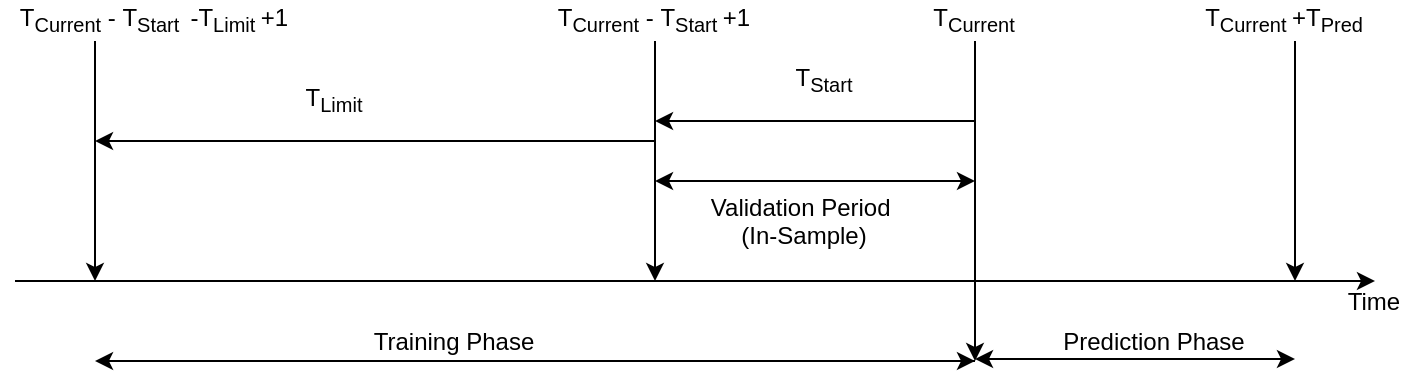

The diagram above was exported from draw.io. Its source (the exported page's mxGraphModel, read from the mxfile embedded in the PNG):
<mxGraphModel dx="900" dy="544" grid="1" gridSize="10" guides="1" tooltips="1" connect="1" arrows="1" fold="1" page="1" pageScale="1" pageWidth="850" pageHeight="1100" math="0" shadow="0">
  <root>
    <mxCell id="0" />
    <mxCell id="1" parent="0" />
    <mxCell id="8bCT6MWwbmmS8Er8qb61-1" value="" style="endArrow=classic;html=1;" parent="1" edge="1">
      <mxGeometry width="50" height="50" relative="1" as="geometry">
        <mxPoint x="40" y="480" as="sourcePoint" />
        <mxPoint x="720" y="480" as="targetPoint" />
      </mxGeometry>
    </mxCell>
    <mxCell id="8bCT6MWwbmmS8Er8qb61-2" value="Time" style="text;html=1;strokeColor=none;fillColor=none;align=center;verticalAlign=middle;whiteSpace=wrap;rounded=0;" parent="1" vertex="1">
      <mxGeometry x="700" y="480" width="40" height="20" as="geometry" />
    </mxCell>
    <mxCell id="8bCT6MWwbmmS8Er8qb61-3" value="" style="endArrow=classic;html=1;" parent="1" edge="1">
      <mxGeometry width="50" height="50" relative="1" as="geometry">
        <mxPoint x="520" y="360" as="sourcePoint" />
        <mxPoint x="520" y="520" as="targetPoint" />
      </mxGeometry>
    </mxCell>
    <mxCell id="8bCT6MWwbmmS8Er8qb61-4" value="T&lt;sub&gt;Current&lt;/sub&gt;" style="text;html=1;strokeColor=none;fillColor=none;align=center;verticalAlign=middle;whiteSpace=wrap;rounded=0;" parent="1" vertex="1">
      <mxGeometry x="500" y="340" width="40" height="20" as="geometry" />
    </mxCell>
    <mxCell id="8bCT6MWwbmmS8Er8qb61-6" value="" style="endArrow=classic;html=1;" parent="1" edge="1">
      <mxGeometry width="50" height="50" relative="1" as="geometry">
        <mxPoint x="360" y="360" as="sourcePoint" />
        <mxPoint x="360" y="480" as="targetPoint" />
      </mxGeometry>
    </mxCell>
    <mxCell id="8bCT6MWwbmmS8Er8qb61-7" value="T&lt;sub&gt;Current&lt;/sub&gt; - T&lt;sub&gt;Start &lt;/sub&gt;+1" style="text;html=1;strokeColor=none;fillColor=none;align=center;verticalAlign=middle;whiteSpace=wrap;rounded=0;" parent="1" vertex="1">
      <mxGeometry x="310" y="340" width="100" height="20" as="geometry" />
    </mxCell>
    <mxCell id="8bCT6MWwbmmS8Er8qb61-9" value="" style="endArrow=classic;html=1;" parent="1" edge="1">
      <mxGeometry width="50" height="50" relative="1" as="geometry">
        <mxPoint x="80" y="360" as="sourcePoint" />
        <mxPoint x="80" y="480" as="targetPoint" />
      </mxGeometry>
    </mxCell>
    <mxCell id="8bCT6MWwbmmS8Er8qb61-10" value="T&lt;sub&gt;Current&lt;/sub&gt; - T&lt;sub&gt;Start&amp;nbsp; &lt;/sub&gt;-T&lt;sub&gt;Limit &lt;/sub&gt;+1" style="text;html=1;strokeColor=none;fillColor=none;align=center;verticalAlign=middle;whiteSpace=wrap;rounded=0;" parent="1" vertex="1">
      <mxGeometry x="40" y="340" width="140" height="20" as="geometry" />
    </mxCell>
    <mxCell id="8bCT6MWwbmmS8Er8qb61-18" value="" style="endArrow=classic;startArrow=classic;html=1;" parent="1" edge="1">
      <mxGeometry width="50" height="50" relative="1" as="geometry">
        <mxPoint x="360" y="430" as="sourcePoint" />
        <mxPoint x="520" y="430" as="targetPoint" />
      </mxGeometry>
    </mxCell>
    <mxCell id="8bCT6MWwbmmS8Er8qb61-21" value="Validation Period&amp;nbsp; (In-Sample)" style="text;html=1;strokeColor=none;fillColor=none;align=center;verticalAlign=middle;whiteSpace=wrap;rounded=0;" parent="1" vertex="1">
      <mxGeometry x="380" y="440" width="110" height="20" as="geometry" />
    </mxCell>
    <mxCell id="8bCT6MWwbmmS8Er8qb61-22" value="" style="endArrow=classic;html=1;" parent="1" edge="1">
      <mxGeometry width="50" height="50" relative="1" as="geometry">
        <mxPoint x="520" y="520" as="sourcePoint" />
        <mxPoint x="80" y="520" as="targetPoint" />
      </mxGeometry>
    </mxCell>
    <mxCell id="8bCT6MWwbmmS8Er8qb61-23" value="" style="endArrow=classic;html=1;" parent="1" edge="1">
      <mxGeometry width="50" height="50" relative="1" as="geometry">
        <mxPoint x="440" y="520" as="sourcePoint" />
        <mxPoint x="520" y="520" as="targetPoint" />
      </mxGeometry>
    </mxCell>
    <mxCell id="8bCT6MWwbmmS8Er8qb61-25" value="Training Phase" style="text;html=1;strokeColor=none;fillColor=none;align=center;verticalAlign=middle;whiteSpace=wrap;rounded=0;" parent="1" vertex="1">
      <mxGeometry x="190" y="500" width="140" height="20" as="geometry" />
    </mxCell>
    <mxCell id="8bCT6MWwbmmS8Er8qb61-26" value="Prediction Phase" style="text;html=1;strokeColor=none;fillColor=none;align=center;verticalAlign=middle;whiteSpace=wrap;rounded=0;" parent="1" vertex="1">
      <mxGeometry x="550" y="500" width="120" height="20" as="geometry" />
    </mxCell>
    <mxCell id="8bCT6MWwbmmS8Er8qb61-27" value="" style="endArrow=classic;html=1;" parent="1" edge="1">
      <mxGeometry width="50" height="50" relative="1" as="geometry">
        <mxPoint x="680" y="360" as="sourcePoint" />
        <mxPoint x="680" y="480" as="targetPoint" />
      </mxGeometry>
    </mxCell>
    <mxCell id="8bCT6MWwbmmS8Er8qb61-28" value="T&lt;sub&gt;Current &lt;/sub&gt;+T&lt;sub&gt;Pred&lt;/sub&gt;" style="text;html=1;strokeColor=none;fillColor=none;align=center;verticalAlign=middle;whiteSpace=wrap;rounded=0;" parent="1" vertex="1">
      <mxGeometry x="630" y="340" width="90" height="20" as="geometry" />
    </mxCell>
    <mxCell id="8bCT6MWwbmmS8Er8qb61-30" value="T&lt;sub&gt;Limit&lt;/sub&gt;" style="text;html=1;strokeColor=none;fillColor=none;align=center;verticalAlign=middle;whiteSpace=wrap;rounded=0;" parent="1" vertex="1">
      <mxGeometry x="180" y="380" width="40" height="20" as="geometry" />
    </mxCell>
    <mxCell id="8bCT6MWwbmmS8Er8qb61-31" value="T&lt;sub&gt;Start&lt;/sub&gt;" style="text;html=1;strokeColor=none;fillColor=none;align=center;verticalAlign=middle;whiteSpace=wrap;rounded=0;" parent="1" vertex="1">
      <mxGeometry x="425" y="370" width="40" height="20" as="geometry" />
    </mxCell>
    <mxCell id="mOZ_VPhrjMZdWHOXFzBM-1" value="" style="endArrow=classic;startArrow=classic;html=1;" edge="1" parent="1">
      <mxGeometry width="50" height="50" relative="1" as="geometry">
        <mxPoint x="520" y="519" as="sourcePoint" />
        <mxPoint x="680" y="519" as="targetPoint" />
      </mxGeometry>
    </mxCell>
    <mxCell id="mOZ_VPhrjMZdWHOXFzBM-2" value="" style="endArrow=classic;html=1;" edge="1" parent="1">
      <mxGeometry width="50" height="50" relative="1" as="geometry">
        <mxPoint x="520" y="400" as="sourcePoint" />
        <mxPoint x="360" y="400" as="targetPoint" />
      </mxGeometry>
    </mxCell>
    <mxCell id="mOZ_VPhrjMZdWHOXFzBM-3" value="" style="endArrow=classic;html=1;" edge="1" parent="1">
      <mxGeometry width="50" height="50" relative="1" as="geometry">
        <mxPoint x="360" y="410" as="sourcePoint" />
        <mxPoint x="80" y="410" as="targetPoint" />
      </mxGeometry>
    </mxCell>
  </root>
</mxGraphModel>